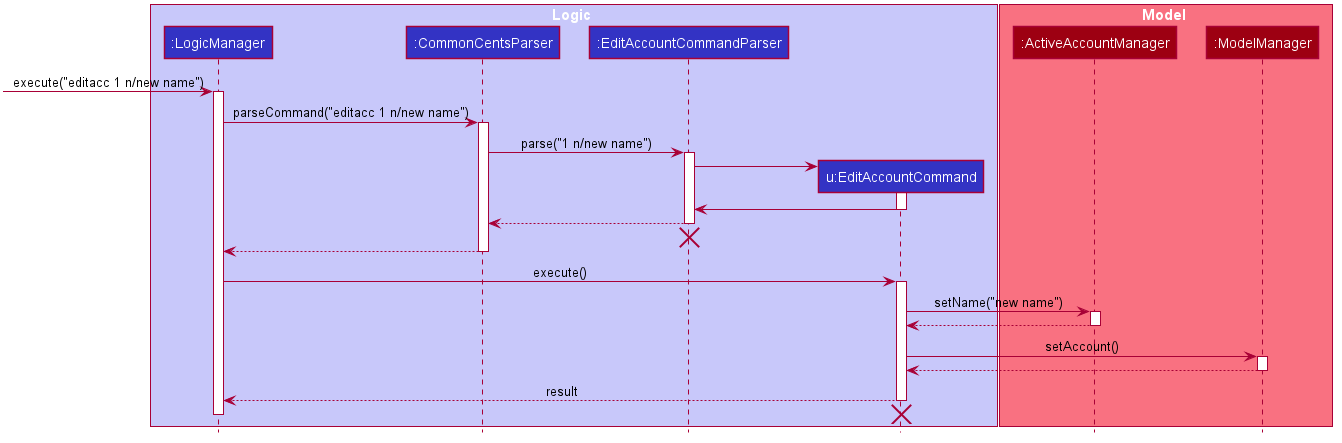

The diagram above was rendered by PlantUML. Its source (embedded in the PNG):
@startuml









skinparam BackgroundColor #FFFFFFF

skinparam Shadowing false

skinparam Class {
    FontColor #FFFFFF
    BorderThickness 1
    BorderColor #FFFFFF
    StereotypeFontColor #FFFFFF
    FontName Arial
}

skinparam Actor {
    BorderColor #000000
    Color #000000
    FontName Arial
}

skinparam Sequence {
    MessageAlign center
    BoxFontSize 15
    BoxPadding 0
    BoxFontColor #FFFFFF
    FontName Arial
}

skinparam Participant {
    FontColor #FFFFFFF
    Padding 20
}

skinparam MinClassWidth 50
skinparam ParticipantPadding 10
skinparam Shadowing false
skinparam DefaultTextAlignment center
skinparam packageStyle Rectangle

hide footbox
hide members
hide circle

box Logic #C8C8FA
participant ":LogicManager" as LogicManager #3333C4
participant ":CommonCentsParser" as CommonCentsParser #3333C4
participant ":EditAccountCommandParser" as EditAccountCommandParser #3333C4
participant "u:EditAccountCommand" as EditAccountCommand #3333C4
end box


box Model #F97181
participant ":ActiveAccountManager" as ActiveAccount #9D0012
participant ":ModelManager" as Model #9D0012
end box

[-> LogicManager : execute("editacc 1 n/new name")
activate LogicManager

LogicManager -> CommonCentsParser: parseCommand("editacc 1 n/new name")
activate CommonCentsParser

CommonCentsParser -> EditAccountCommandParser: parse("1 n/new name")
activate EditAccountCommandParser

create EditAccountCommand
EditAccountCommandParser -> EditAccountCommand
activate EditAccountCommand

EditAccountCommand -> EditAccountCommandParser
deactivate EditAccountCommand

EditAccountCommandParser --> CommonCentsParser
deactivate EditAccountCommandParser
EditAccountCommandParser -[hidden]-> CommonCentsParser
destroy EditAccountCommandParser

CommonCentsParser --> LogicManager
deactivate CommonCentsParser

LogicManager -> EditAccountCommand: execute()
activate EditAccountCommand

EditAccountCommand -> ActiveAccount: setName("new name")
activate ActiveAccount

ActiveAccount --> EditAccountCommand
deactivate ActiveAccount

EditAccountCommand -> Model: setAccount()
activate Model

Model --> EditAccountCommand
deactivate Model

EditAccountCommand --> LogicManager : result
deactivate EditAccountCommand
EditAccountCommand -[hidden]-> LogicManager
destroy EditAccountCommand

deactivate LogicManager
@enduml